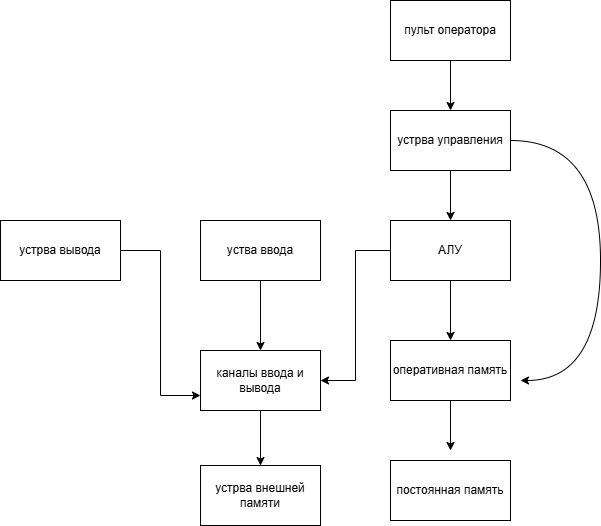

The diagram above was exported from draw.io. Its source (the exported page's mxGraphModel, read from the mxfile embedded in the PNG):
<mxGraphModel dx="1406" dy="900" grid="1" gridSize="10" guides="1" tooltips="1" connect="1" arrows="1" fold="1" page="1" pageScale="1" pageWidth="827" pageHeight="1169" math="0" shadow="0">
  <root>
    <mxCell id="0" />
    <mxCell id="1" parent="0" />
    <mxCell id="MOPzKnVXPUmgiPf2eH8D-12" edge="1" parent="1" source="MOPzKnVXPUmgiPf2eH8D-2" style="edgeStyle=orthogonalEdgeStyle;rounded=0;orthogonalLoop=1;jettySize=auto;html=1;entryX=0.5;entryY=0;entryDx=0;entryDy=0;" target="MOPzKnVXPUmgiPf2eH8D-3">
      <mxGeometry relative="1" as="geometry" />
    </mxCell>
    <mxCell id="MOPzKnVXPUmgiPf2eH8D-19" edge="1" parent="1" source="MOPzKnVXPUmgiPf2eH8D-2" style="edgeStyle=orthogonalEdgeStyle;rounded=0;orthogonalLoop=1;jettySize=auto;html=1;curved=1;">
      <mxGeometry relative="1" as="geometry">
        <Array as="points">
          <mxPoint x="680" y="260" />
          <mxPoint x="680" y="500" />
        </Array>
        <mxPoint x="600" y="500" as="targetPoint" />
      </mxGeometry>
    </mxCell>
    <mxCell id="MOPzKnVXPUmgiPf2eH8D-2" parent="1" style="rounded=0;whiteSpace=wrap;html=1;" value="устрва управления" vertex="1">
      <mxGeometry height="60" width="120" x="470" y="230" as="geometry" />
    </mxCell>
    <mxCell id="MOPzKnVXPUmgiPf2eH8D-13" edge="1" parent="1" source="MOPzKnVXPUmgiPf2eH8D-3" style="edgeStyle=orthogonalEdgeStyle;rounded=0;orthogonalLoop=1;jettySize=auto;html=1;entryX=0.5;entryY=0;entryDx=0;entryDy=0;" target="MOPzKnVXPUmgiPf2eH8D-4">
      <mxGeometry relative="1" as="geometry" />
    </mxCell>
    <mxCell id="MOPzKnVXPUmgiPf2eH8D-17" edge="1" parent="1" source="MOPzKnVXPUmgiPf2eH8D-3" style="edgeStyle=orthogonalEdgeStyle;rounded=0;orthogonalLoop=1;jettySize=auto;html=1;entryX=1;entryY=0.5;entryDx=0;entryDy=0;" target="MOPzKnVXPUmgiPf2eH8D-7">
      <mxGeometry relative="1" as="geometry" />
    </mxCell>
    <mxCell id="MOPzKnVXPUmgiPf2eH8D-3" parent="1" style="rounded=0;whiteSpace=wrap;html=1;" value="АЛУ" vertex="1">
      <mxGeometry height="60" width="120" x="470" y="340" as="geometry" />
    </mxCell>
    <mxCell id="MOPzKnVXPUmgiPf2eH8D-14" edge="1" parent="1" source="MOPzKnVXPUmgiPf2eH8D-4" style="edgeStyle=orthogonalEdgeStyle;rounded=0;orthogonalLoop=1;jettySize=auto;html=1;">
      <mxGeometry relative="1" as="geometry">
        <mxPoint x="530" y="570" as="targetPoint" />
      </mxGeometry>
    </mxCell>
    <mxCell id="MOPzKnVXPUmgiPf2eH8D-4" parent="1" style="rounded=0;whiteSpace=wrap;html=1;" value="оперативная память" vertex="1">
      <mxGeometry height="60" width="120" x="470" y="460" as="geometry" />
    </mxCell>
    <mxCell id="MOPzKnVXPUmgiPf2eH8D-5" parent="1" style="rounded=0;whiteSpace=wrap;html=1;" value="постоянная память" vertex="1">
      <mxGeometry height="60" width="120" x="470" y="580" as="geometry" />
    </mxCell>
    <mxCell id="MOPzKnVXPUmgiPf2eH8D-15" edge="1" parent="1" source="MOPzKnVXPUmgiPf2eH8D-6" style="edgeStyle=orthogonalEdgeStyle;rounded=0;orthogonalLoop=1;jettySize=auto;html=1;entryX=0.5;entryY=0;entryDx=0;entryDy=0;" target="MOPzKnVXPUmgiPf2eH8D-7">
      <mxGeometry relative="1" as="geometry" />
    </mxCell>
    <mxCell id="MOPzKnVXPUmgiPf2eH8D-6" parent="1" style="rounded=0;whiteSpace=wrap;html=1;" value="уства ввода" vertex="1">
      <mxGeometry height="60" width="120" x="280" y="340" as="geometry" />
    </mxCell>
    <mxCell id="MOPzKnVXPUmgiPf2eH8D-16" edge="1" parent="1" source="MOPzKnVXPUmgiPf2eH8D-7" style="edgeStyle=orthogonalEdgeStyle;rounded=0;orthogonalLoop=1;jettySize=auto;html=1;entryX=0.5;entryY=0;entryDx=0;entryDy=0;" target="MOPzKnVXPUmgiPf2eH8D-8">
      <mxGeometry relative="1" as="geometry" />
    </mxCell>
    <mxCell id="MOPzKnVXPUmgiPf2eH8D-7" parent="1" style="rounded=0;whiteSpace=wrap;html=1;" value="каналы ввода и вывода" vertex="1">
      <mxGeometry height="60" width="120" x="280" y="470" as="geometry" />
    </mxCell>
    <mxCell id="MOPzKnVXPUmgiPf2eH8D-8" parent="1" style="rounded=0;whiteSpace=wrap;html=1;" value="устрва внешней памяти" vertex="1">
      <mxGeometry height="60" width="120" x="280" y="585" as="geometry" />
    </mxCell>
    <mxCell id="MOPzKnVXPUmgiPf2eH8D-18" edge="1" parent="1" source="MOPzKnVXPUmgiPf2eH8D-9" style="edgeStyle=orthogonalEdgeStyle;rounded=0;orthogonalLoop=1;jettySize=auto;html=1;entryX=0;entryY=0.75;entryDx=0;entryDy=0;" target="MOPzKnVXPUmgiPf2eH8D-7">
      <mxGeometry relative="1" as="geometry" />
    </mxCell>
    <mxCell id="MOPzKnVXPUmgiPf2eH8D-9" parent="1" style="rounded=0;whiteSpace=wrap;html=1;" value="устрва вывода" vertex="1">
      <mxGeometry height="60" width="120" x="80" y="340" as="geometry" />
    </mxCell>
    <mxCell id="MOPzKnVXPUmgiPf2eH8D-11" edge="1" parent="1" source="MOPzKnVXPUmgiPf2eH8D-10" style="edgeStyle=orthogonalEdgeStyle;rounded=0;orthogonalLoop=1;jettySize=auto;html=1;entryX=0.5;entryY=0;entryDx=0;entryDy=0;" target="MOPzKnVXPUmgiPf2eH8D-2">
      <mxGeometry relative="1" as="geometry" />
    </mxCell>
    <mxCell id="MOPzKnVXPUmgiPf2eH8D-10" parent="1" style="rounded=0;whiteSpace=wrap;html=1;" value="пульт оператора" vertex="1">
      <mxGeometry height="60" width="120" x="470" y="120" as="geometry" />
    </mxCell>
  </root>
</mxGraphModel>